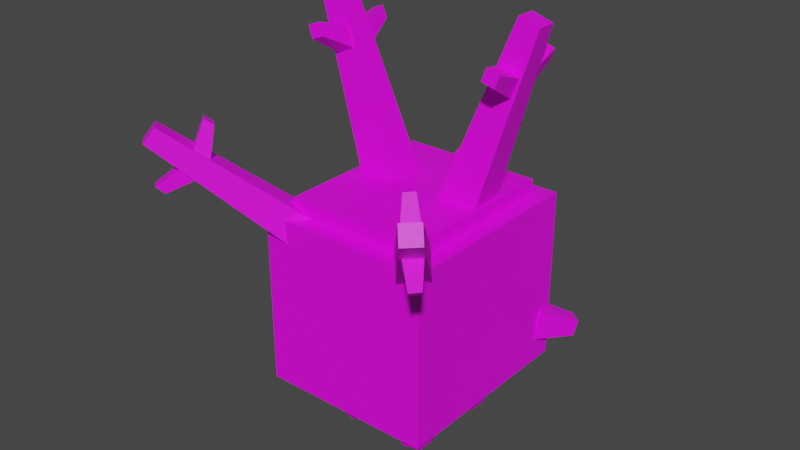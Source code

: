 # Source: corsola.blend  (saved by Blender 2.81.16; exported with 4.5.12 LTS)
import bpy
from mathutils import Matrix  # noqa: F401  (used for matrix-valued properties, if any)

bpy.ops.wm.read_factory_settings(use_empty=True)
scene = bpy.context.scene
scene.name = 'Scene'

# ---- collections
col_collection = bpy.data.collections.new('Collection'); scene.collection.children.link(col_collection)

# ---- images (referenced by path relative to the original .blend; pixels are not part of the script)
import os
ASSET_DIR = os.environ.get("B2B_ASSET_DIR", "")  # directory of the original .blend (textures are referenced by path, not embedded)
HERE = os.path.dirname(os.path.abspath(__file__))  # packed textures are extracted next to this script under _unpacked/

def load_image(name, relpath, width, height, colorspace="sRGB"):
    """Load a texture the original file referenced (path relative to the .blend, or extracted next to this script)."""
    p = next((c for c in (os.path.join(HERE, relpath), os.path.join(ASSET_DIR, relpath)) if relpath and os.path.exists(c)), "")
    if p:
        img = bpy.data.images.load(p, check_existing=True)
        img.name = name
    else:  # same state as the original file: an image datablock whose file is absent (Cycles renders it pink)
        img = bpy.data.images.new(name, width, height)
        img.source = "FILE"
        img.filepath = "//" + (relpath or name)
    img.colorspace_settings.name = colorspace
    return img
img_corsola_png = load_image('Corsola.png', 'Corsola.png', 1024, 1024, 'sRGB')

# ---- materials (node trees are filled in below, after node groups)
mat_body = bpy.data.materials.new('body')
mat_body.use_transparent_shadow = False

# ---- material node trees
mat_body.use_nodes = True; mat_body.node_tree.nodes.clear()
_N = mat_body.node_tree.nodes; _L = mat_body.node_tree.links
n0 = _N.new('ShaderNodeOutputMaterial'); n0.name = 'Material Output'; n0.location = (300, 300)
n1 = _N.new('ShaderNodeBsdfPrincipled'); n1.name = 'Principled BSDF'; n1.location = (10, 300)
n1.distribution = 'GGX'
n1.subsurface_method = 'BURLEY'
n1.inputs[3].default_value = 1.45
n1.inputs[27].default_value = (0.0, 0.0, 0.0, 1.0)
n1.inputs[28].default_value = 1.0
n2 = _N.new('ShaderNodeTexImage'); n2.name = 'Image Texture'; n2.location = (-280, 280)
n2.image = img_corsola_png
n2.interpolation = 'Closest'
_L.new(n1.outputs[0], n0.inputs[0])
_L.new(n2.outputs[0], n1.inputs[0])
n0.is_active_output = True

# ---- world
world_world = bpy.data.worlds.new('World'); scene.world = world_world
world_world.use_nodes = True; world_world.node_tree.nodes.clear()
_N = world_world.node_tree.nodes; _L = world_world.node_tree.links
n0 = _N.new('ShaderNodeOutputWorld'); n0.name = 'World Output'; n0.location = (300, 300)
n1 = _N.new('ShaderNodeBackground'); n1.name = 'Background'; n1.location = (10, 300)
n1.inputs[0].default_value = (0.05088, 0.05088, 0.05088, 1.0)
_L.new(n1.outputs[0], n0.inputs[0])
n0.is_active_output = True
world_world.color = (0.05088, 0.05088, 0.05088)
world_world.use_sun_shadow = False
world_world.sun_shadow_jitter_overblur = 0.0

# ---- meshes
me_cube_001 = bpy.data.meshes.new('Cube.001')
me_cube_001.from_pydata([(0.03029, 0.601, 0.4873), (0.06447, 0.3369, 0.2567), (-0.05752, 0.6015, 0.4877), (-0.09436, 0.3378, 0.2573), (0.03029, 0.5521, 0.5602), (0.06447, 0.2483, 0.3885), (-0.05752, 0.5526, 0.5606), (-0.09436, 0.2492, 0.3891), (0.4725, 0.07934, 1.116), (0.2505, 0.0891, 0.3364), (0.3894, 0.07579, 1.144), (0.1002, 0.08267, 0.3873), (0.4773, -0.008288, 1.119), (0.2591, -0.0694, 0.3419), (0.3942, -0.01184, 1.147), (0.1088, -0.07583, 0.3927), (-0.4208, 0.07934, 1.136), (-0.08493, 0.0891, 0.3982), (-0.5024, 0.07579, 1.103), (-0.2324, 0.08267, 0.3396), (-0.4192, -0.008288, 1.141), (-0.0819, -0.0694, 0.408), (-0.5007, -0.01184, 1.109), (-0.2293, -0.07583, 0.3493), (0.3812, 0.0293, 0.8336), (0.4119, 0.0283, 0.9228), (0.2921, 0.02325, 0.8642), (0.3228, 0.02225, 0.9534), (0.3847, 0.2162, 0.9317), (0.4017, 0.2156, 0.9809), (0.3356, 0.2128, 0.9486), (0.3526, 0.2123, 0.9978), (0.2892, 0.02329, 0.8595), (0.3217, 0.03187, 0.9511), (0.3806, 0.03162, 0.8263), (0.4131, 0.0402, 0.9179), (0.3584, -0.161, 0.9535), (0.3763, -0.1563, 1.004), (0.4088, -0.1564, 0.9352), (0.4267, -0.1517, 0.9857), (-0.3055, 0.0293, 0.8671), (-0.3418, 0.0283, 0.9549), (-0.393, 0.02321, 0.8309), (-0.4293, 0.02221, 0.9187), (-0.3682, 0.2173, 0.9435), (-0.3882, 0.2168, 0.9919), (-0.4165, 0.214, 0.9235), (-0.4365, 0.2134, 0.9719), (-0.3921, 0.02325, 0.8254), (-0.4286, 0.03189, 0.9161), (-0.3011, 0.03163, 0.8612), (-0.3376, 0.04027, 0.952), (-0.4026, -0.1622, 0.9424), (-0.4227, -0.1574, 0.9924), (-0.3524, -0.1576, 0.9621), (-0.3725, -0.1528, 1.012), (-0.5876, -0.771, 0.7346), (-0.1752, -0.3853, 0.3386), (-0.6434, -0.7214, 0.7311), (-0.2762, -0.2957, 0.3323), (-0.6166, -0.8077, 0.6764), (-0.2277, -0.4518, 0.2334), (-0.6724, -0.7582, 0.6729), (-0.3286, -0.3622, 0.2271), (-0.4619, -0.6482, 0.5554), (-0.5072, -0.6944, 0.6011), (-0.5211, -0.5959, 0.5496), (-0.5664, -0.6421, 0.5952), (-0.4628, -0.6089, 0.7281), (-0.4877, -0.6344, 0.7533), (-0.4954, -0.5801, 0.7249), (-0.5204, -0.6056, 0.75), (-0.5196, -0.5936, 0.5468), (-0.5621, -0.6378, 0.5999), (-0.4576, -0.6455, 0.5534), (-0.5002, -0.6896, 0.6064), (-0.611, -0.7339, 0.4775), (-0.6345, -0.7582, 0.5067), (-0.5769, -0.7624, 0.4811), (-0.6003, -0.7868, 0.5103), (0.5817, -0.7372, 0.7347), (0.257, -0.2762, 0.3377), (0.5247, -0.7854, 0.7316), (0.154, -0.3635, 0.332), (0.6138, -0.7713, 0.6765), (0.3151, -0.338, 0.2325), (0.5569, -0.8196, 0.6734), (0.2122, -0.4253, 0.2269), (0.4774, -0.5961, 0.5552), (0.5169, -0.6473, 0.601), (0.4173, -0.6474, 0.5498), (0.4567, -0.6986, 0.5955), (0.4389, -0.5907, 0.728), (0.4606, -0.619, 0.7532), (0.4057, -0.619, 0.7249), (0.4275, -0.6472, 0.7502), (0.4152, -0.6456, 0.547), (0.4531, -0.6937, 0.6001), (0.4753, -0.5916, 0.5532), (0.5131, -0.6397, 0.6063), (0.5409, -0.7562, 0.4778), (0.5618, -0.7827, 0.5071), (0.5741, -0.7264, 0.4812), (0.5949, -0.7529, 0.5105)], [], [(0, 1, 3, 2), (2, 3, 7, 6), (6, 7, 5, 4), (4, 5, 1, 0), (2, 6, 4, 0), (7, 3, 1, 5), (8, 9, 11, 10), (10, 11, 15, 14), (14, 15, 13, 12), (12, 13, 9, 8), (10, 14, 12, 8), (15, 11, 9, 13), (16, 17, 19, 18), (18, 19, 23, 22), (22, 23, 21, 20), (20, 21, 17, 16), (18, 22, 20, 16), (23, 19, 17, 21), (24, 25, 27, 26), (26, 27, 31, 30), (30, 31, 29, 28), (28, 29, 25, 24), (26, 30, 28, 24), (31, 27, 25, 29), (32, 33, 35, 34), (34, 35, 39, 38), (38, 39, 37, 36), (36, 37, 33, 32), (34, 38, 36, 32), (39, 35, 33, 37), (40, 41, 43, 42), (42, 43, 47, 46), (46, 47, 45, 44), (44, 45, 41, 40), (42, 46, 44, 40), (47, 43, 41, 45), (48, 49, 51, 50), (50, 51, 55, 54), (54, 55, 53, 52), (52, 53, 49, 48), (50, 54, 52, 48), (55, 51, 49, 53), (56, 57, 59, 58), (58, 59, 63, 62), (62, 63, 61, 60), (60, 61, 57, 56), (58, 62, 60, 56), (63, 59, 57, 61), (64, 65, 67, 66), (66, 67, 71, 70), (70, 71, 69, 68), (68, 69, 65, 64), (66, 70, 68, 64), (71, 67, 65, 69), (72, 73, 75, 74), (74, 75, 79, 78), (78, 79, 77, 76), (76, 77, 73, 72), (74, 78, 76, 72), (79, 75, 73, 77), (80, 81, 83, 82), (82, 83, 87, 86), (86, 87, 85, 84), (84, 85, 81, 80), (82, 86, 84, 80), (87, 83, 81, 85), (88, 89, 91, 90), (90, 91, 95, 94), (94, 95, 93, 92), (92, 93, 89, 88), (90, 94, 92, 88), (95, 91, 89, 93), (96, 97, 99, 98), (98, 99, 103, 102), (102, 103, 101, 100), (100, 101, 97, 96), (98, 102, 100, 96), (103, 99, 97, 101)])
_uv = me_cube_001.uv_layers.new(name='UVMap')
_uv.uv.foreach_set('vector', [0.7693, 0.6319, 0.8323, 0.6319, 0.8323, 0.6949, 0.7693, 0.6949, 0.7693, 0.6949, 0.8323, 0.6949, 0.8323, 0.7578, 0.7693, 0.7578, 0.7693, 0.7578, 0.8323, 0.7578, 0.8323, 0.8208, 0.7693, 0.8208, 0.7693, 0.8208, 0.8323, 0.8208, 0.8323, 0.8837, 0.7693, 0.8837, 0.7064, 0.7578, 0.7693, 0.7578, 0.7693, 0.8208, 0.7064, 0.8208, 0.8323, 0.7578, 0.8952, 0.7578, 0.8952, 0.8208, 0.8323, 0.8208, 0.7693, 0.6319, 0.8323, 0.6319, 0.8323, 0.6949, 0.7693, 0.6949, 0.7693, 0.6949, 0.8323, 0.6949, 0.8323, 0.7578, 0.7693, 0.7578, 0.7693, 0.7578, 0.8323, 0.7578, 0.8323, 0.8208, 0.7693, 0.8208, 0.7693, 0.8208, 0.8323, 0.8208, 0.8323, 0.8837, 0.7693, 0.8837, 0.7064, 0.7578, 0.7693, 0.7578, 0.7693, 0.8208, 0.7064, 0.8208, 0.8323, 0.7578, 0.8952, 0.7578, 0.8952, 0.8208, 0.8323, 0.8208, 0.7693, 0.6319, 0.8323, 0.6319, 0.8323, 0.6949, 0.7693, 0.6949, 0.7693, 0.6949, 0.8323, 0.6949, 0.8323, 0.7578, 0.7693, 0.7578, 0.7693, 0.7578, 0.8323, 0.7578, 0.8323, 0.8208, 0.7693, 0.8208, 0.7693, 0.8208, 0.8323, 0.8208, 0.8323, 0.8837, 0.7693, 0.8837, 0.7064, 0.7578, 0.7693, 0.7578, 0.7693, 0.8208, 0.7064, 0.8208, 0.8323, 0.7578, 0.8952, 0.7578, 0.8952, 0.8208, 0.8323, 0.8208, 0.7693, 0.6319, 0.8323, 0.6319, 0.8323, 0.6949, 0.7693, 0.6949, 0.7693, 0.6949, 0.8323, 0.6949, 0.8323, 0.7578, 0.7693, 0.7578, 0.7693, 0.7578, 0.8323, 0.7578, 0.8323, 0.8208, 0.7693, 0.8208, 0.7693, 0.8208, 0.8323, 0.8208, 0.8323, 0.8837, 0.7693, 0.8837, 0.7064, 0.7578, 0.7693, 0.7578, 0.7693, 0.8208, 0.7064, 0.8208, 0.8323, 0.7578, 0.8952, 0.7578, 0.8952, 0.8208, 0.8323, 0.8208, 0.7693, 0.6319, 0.8323, 0.6319, 0.8323, 0.6949, 0.7693, 0.6949, 0.7693, 0.6949, 0.8323, 0.6949, 0.8323, 0.7578, 0.7693, 0.7578, 0.7693, 0.7578, 0.8323, 0.7578, 0.8323, 0.8208, 0.7693, 0.8208, 0.7693, 0.8208, 0.8323, 0.8208, 0.8323, 0.8837, 0.7693, 0.8837, 0.7064, 0.7578, 0.7693, 0.7578, 0.7693, 0.8208, 0.7064, 0.8208, 0.8323, 0.7578, 0.8952, 0.7578, 0.8952, 0.8208, 0.8323, 0.8208, 0.7693, 0.6319, 0.8323, 0.6319, 0.8323, 0.6949, 0.7693, 0.6949, 0.7693, 0.6949, 0.8323, 0.6949, 0.8323, 0.7578, 0.7693, 0.7578, 0.7693, 0.7578, 0.8323, 0.7578, 0.8323, 0.8208, 0.7693, 0.8208, 0.7693, 0.8208, 0.8323, 0.8208, 0.8323, 0.8837, 0.7693, 0.8837, 0.7064, 0.7578, 0.7693, 0.7578, 0.7693, 0.8208, 0.7064, 0.8208, 0.8323, 0.7578, 0.8952, 0.7578, 0.8952, 0.8208, 0.8323, 0.8208, 0.7693, 0.6319, 0.8323, 0.6319, 0.8323, 0.6949, 0.7693, 0.6949, 0.7693, 0.6949, 0.8323, 0.6949, 0.8323, 0.7578, 0.7693, 0.7578, 0.7693, 0.7578, 0.8323, 0.7578, 0.8323, 0.8208, 0.7693, 0.8208, 0.7693, 0.8208, 0.8323, 0.8208, 0.8323, 0.8837, 0.7693, 0.8837, 0.7064, 0.7578, 0.7693, 0.7578, 0.7693, 0.8208, 0.7064, 0.8208, 0.8323, 0.7578, 0.8952, 0.7578, 0.8952, 0.8208, 0.8323, 0.8208, 0.7693, 0.6319, 0.8323, 0.6319, 0.8323, 0.6949, 0.7693, 0.6949, 0.7693, 0.6949, 0.8323, 0.6949, 0.8323, 0.7578, 0.7693, 0.7578, 0.7693, 0.7578, 0.8323, 0.7578, 0.8323, 0.8208, 0.7693, 0.8208, 0.7693, 0.8208, 0.8323, 0.8208, 0.8323, 0.8837, 0.7693, 0.8837, 0.7064, 0.7578, 0.7693, 0.7578, 0.7693, 0.8208, 0.7064, 0.8208, 0.8323, 0.7578, 0.8952, 0.7578, 0.8952, 0.8208, 0.8323, 0.8208, 0.7693, 0.6319, 0.8323, 0.6319, 0.8323, 0.6949, 0.7693, 0.6949, 0.7693, 0.6949, 0.8323, 0.6949, 0.8323, 0.7578, 0.7693, 0.7578, 0.7693, 0.7578, 0.8323, 0.7578, 0.8323, 0.8208, 0.7693, 0.8208, 0.7693, 0.8208, 0.8323, 0.8208, 0.8323, 0.8837, 0.7693, 0.8837, 0.7064, 0.7578, 0.7693, 0.7578, 0.7693, 0.8208, 0.7064, 0.8208, 0.8323, 0.7578, 0.8952, 0.7578, 0.8952, 0.8208, 0.8323, 0.8208, 0.7693, 0.6319, 0.8323, 0.6319, 0.8323, 0.6949, 0.7693, 0.6949, 0.7693, 0.6949, 0.8323, 0.6949, 0.8323, 0.7578, 0.7693, 0.7578, 0.7693, 0.7578, 0.8323, 0.7578, 0.8323, 0.8208, 0.7693, 0.8208, 0.7693, 0.8208, 0.8323, 0.8208, 0.8323, 0.8837, 0.7693, 0.8837, 0.7064, 0.7578, 0.7693, 0.7578, 0.7693, 0.8208, 0.7064, 0.8208, 0.8323, 0.7578, 0.8952, 0.7578, 0.8952, 0.8208, 0.8323, 0.8208, 0.7693, 0.6319, 0.8323, 0.6319, 0.8323, 0.6949, 0.7693, 0.6949, 0.7693, 0.6949, 0.8323, 0.6949, 0.8323, 0.7578, 0.7693, 0.7578, 0.7693, 0.7578, 0.8323, 0.7578, 0.8323, 0.8208, 0.7693, 0.8208, 0.7693, 0.8208, 0.8323, 0.8208, 0.8323, 0.8837, 0.7693, 0.8837, 0.7064, 0.7578, 0.7693, 0.7578, 0.7693, 0.8208, 0.7064, 0.8208, 0.8323, 0.7578, 0.8952, 0.7578, 0.8952, 0.8208, 0.8323, 0.8208, 0.7693, 0.6319, 0.8323, 0.6319, 0.8323, 0.6949, 0.7693, 0.6949, 0.7693, 0.6949, 0.8323, 0.6949, 0.8323, 0.7578, 0.7693, 0.7578, 0.7693, 0.7578, 0.8323, 0.7578, 0.8323, 0.8208, 0.7693, 0.8208, 0.7693, 0.8208, 0.8323, 0.8208, 0.8323, 0.8837, 0.7693, 0.8837, 0.7064, 0.7578, 0.7693, 0.7578, 0.7693, 0.8208, 0.7064, 0.8208, 0.8323, 0.7578, 0.8952, 0.7578, 0.8952, 0.8208, 0.8323, 0.8208, 0.7693, 0.6319, 0.8323, 0.6319, 0.8323, 0.6949, 0.7693, 0.6949, 0.7693, 0.6949, 0.8323, 0.6949, 0.8323, 0.7578, 0.7693, 0.7578, 0.7693, 0.7578, 0.8323, 0.7578, 0.8323, 0.8208, 0.7693, 0.8208, 0.7693, 0.8208, 0.8323, 0.8208, 0.8323, 0.8837, 0.7693, 0.8837, 0.7064, 0.7578, 0.7693, 0.7578, 0.7693, 0.8208, 0.7064, 0.8208, 0.8323, 0.7578, 0.8952, 0.7578, 0.8952, 0.8208, 0.8323, 0.8208])
me_cube_001.materials.append(mat_body)
me_cube_001.use_remesh_fix_poles = True
me_cube_001.use_remesh_preserve_attributes = False
me_cube_001.use_mirror_vertex_groups = False
me_cube_001.update()
me_body = bpy.data.meshes.new('Body')
me_body.from_pydata([(0.361, -0.4787, -0.361), (0.361, -0.4787, 0.361), (-0.361, -0.4787, -0.361), (-0.361, -0.4787, 0.361), (0.361, 0.361, -0.361), (0.361, 0.361, 0.361), (-0.361, 0.361, -0.361), (-0.361, 0.361, 0.361), (0.2921, -0.4097, -0.4291), (0.2921, -0.4097, 0.4226), (-0.2921, -0.4097, -0.4291), (-0.2921, -0.4097, 0.4226), (0.2921, 0.2921, -0.4291), (0.2921, 0.2921, 0.4226), (-0.2921, 0.2921, -0.4291), (-0.2921, 0.2921, 0.4226), (0.361, -0.4787, -0.01337), (-0.361, -0.4787, -0.01337), (-0.361, 0.361, -0.01337), (0.361, 0.361, -0.01337), (0.2921, -0.4097, -0.00325), (-0.2921, -0.4097, -0.00325), (-0.2921, 0.2921, -0.00325), (0.2921, 0.2921, -0.00325)], [], [(16, 1, 3, 17), (17, 3, 7, 18), (18, 7, 5, 19), (19, 5, 1, 16), (2, 6, 4, 0), (7, 3, 1, 5), (20, 9, 11, 21), (21, 11, 15, 22), (22, 15, 13, 23), (23, 13, 9, 20), (10, 14, 12, 8), (15, 11, 9, 13), (4, 19, 16, 0), (6, 18, 19, 4), (2, 17, 18, 6), (0, 16, 17, 2), (12, 23, 20, 8), (14, 22, 23, 12), (10, 21, 22, 14), (8, 20, 21, 10)])
_uv = me_body.uv_layers.new(name='UVMap')
_uv.uv.foreach_set('vector', [0.7258, 0.6797, 0.8555, 0.6797, 0.8555, 0.9297, 0.7258, 0.9297, 0.7532, 0.6797, 0.8828, 0.6797, 0.8828, 0.9297, 0.7532, 0.9297, 0.7185, 0.5761, 0.7185, 0.9551, -0.01245, 0.9551, -0.01246, 0.5761, 0.7415, 0.6875, 0.8711, 0.6875, 0.8711, 0.9375, 0.7415, 0.9375, 0.9402, 0.03009, 0.9738, 0.03009, 0.9738, 0.06366, 0.9402, 0.06366, 0.6797, 0.6797, 0.9297, 0.6797, 0.9297, 0.9297, 0.6797, 0.9297, 0.8242, 0.6013, 0.8711, 0.6013, 0.8711, 0.6952, 0.8242, 0.6952, 0.6429, 0.3031, 0.6444, 0.6101, 0.03048, 0.6131, 0.02897, 0.3061, 0.8242, 0.7891, 0.8711, 0.7891, 0.8711, 0.8829, 0.8242, 0.8829, 0.8242, 0.8829, 0.8711, 0.8829, 0.8711, 0.9768, 0.8242, 0.9768, 0.9296, 0.01182, 0.992, 0.01182, 0.992, 0.07422, 0.9296, 0.07422, 0.8711, 0.7891, 0.965, 0.7891, 0.965, 0.8829, 0.8711, 0.8829, 0.9624, 0.06144, 0.9533, 0.5121, 0.01736, 0.4932, 0.02643, 0.0426, 0.9924, 0.02338, 0.992, 0.5048, -0.007855, 0.5039, -0.007415, 0.02247, 1.003, 0.02431, 1.003, 0.4383, 0.003095, 0.4383, 0.003095, 0.02431, 0.9999, 0.02431, 0.9999, 0.5057, 6.938e-05, 0.5057, 6.944e-05, 0.02431, 0.9467, 0.002889, 0.983, 0.002889, 0.983, 0.07556, 0.9467, 0.07556, 0.6835, 0.1328, 0.7305, 0.1328, 0.7305, 0.2267, 0.6835, 0.2267, 0.6414, -0.003836, 0.6429, 0.3031, 0.02897, 0.3061, 0.02747, -0.0008254, 0.9372, 0.01109, 0.9768, 0.01109, 0.9768, 0.09015, 0.9372, 0.09015])
me_body.materials.append(mat_body)
me_body.use_remesh_fix_poles = True
me_body.use_remesh_preserve_attributes = False
me_body.use_mirror_vertex_groups = False
me_body.update()
me_right_leg_front = bpy.data.meshes.new('Right Leg Front')
me_right_leg_front.from_pydata([(0.07822, -0.04391, -0.1834), (0.07811, -0.07941, 0.01431), (-0.008152, -0.04391, -0.1992), (-0.07811, -0.07941, -0.01431), (0.07822, 0.04391, -0.1834), (0.07811, 0.07941, 0.01431), (-0.008152, 0.04391, -0.1992), (-0.07811, 0.07941, -0.01431)], [], [(0, 1, 3, 2), (2, 3, 7, 6), (6, 7, 5, 4), (4, 5, 1, 0), (2, 6, 4, 0), (7, 3, 1, 5)])
_uv = me_right_leg_front.uv_layers.new(name='UVMap')
_uv.uv.foreach_set('vector', [0.8427, 0.01116, 0.8458, 0.04906, 0.8159, 0.04621, 0.8261, 0.009578, 0.9468, -6.025e-05, 0.9957, 0.2064, 0.8281, 0.2156, 0.8541, 0.00502, 0.6051, 0.1523, 0.637, 0.1523, 0.637, 0.1842, 0.6051, 0.1842, 0.8655, 0.01106, 0.8406, 0.2086, 0.9979, 0.2004, 0.9525, 0.006501, 0.5459, 0.01953, 0.5778, 0.01953, 0.5778, 0.05143, 0.5459, 0.05143, 0.637, 0.1523, 0.6689, 0.1523, 0.6689, 0.1842, 0.637, 0.1842])
me_right_leg_front.materials.append(mat_body)
me_right_leg_front.use_remesh_fix_poles = True
me_right_leg_front.use_remesh_preserve_attributes = False
me_right_leg_front.use_mirror_vertex_groups = False
me_right_leg_front.update()
me_left_leg_front = bpy.data.meshes.new('Left Leg Front')
me_left_leg_front.from_pydata([(-0.0009783, -0.04391, -0.1993), (0.07738, -0.07941, -0.01787), (-0.08654, -0.04391, -0.1796), (-0.07738, -0.07941, 0.01787), (-0.0009783, 0.04391, -0.1993), (0.07738, 0.07941, -0.01787), (-0.08654, 0.04391, -0.1796), (-0.07738, 0.07941, 0.01787)], [], [(0, 1, 3, 2), (2, 3, 7, 6), (6, 7, 5, 4), (4, 5, 1, 0), (2, 6, 4, 0), (7, 3, 1, 5)])
_uv = me_left_leg_front.uv_layers.new(name='UVMap')
_uv.uv.foreach_set('vector', [0.9597, 0.009921, 0.9697, 0.06102, 0.9286, 0.06166, 0.937, 0.01027, 0.9576, 0.007015, 0.99, 0.2147, 0.8238, 0.211, 0.8657, 0.004926, 0.5732, 0.1523, 0.6065, 0.1523, 0.6065, 0.1857, 0.5732, 0.1857, 0.8721, 0.008491, 0.8336, 0.2046, 0.9916, 0.2071, 0.9595, 0.009924, 0.6414, 0.01953, 0.6747, 0.01953, 0.6747, 0.05285, 0.6414, 0.05285, 0.6065, 0.1523, 0.6398, 0.1523, 0.6398, 0.1857, 0.6065, 0.1857])
me_left_leg_front.materials.append(mat_body)
me_left_leg_front.use_remesh_fix_poles = True
me_left_leg_front.use_remesh_preserve_attributes = False
me_left_leg_front.use_mirror_vertex_groups = False
me_left_leg_front.update()
me_left_leg_back = bpy.data.meshes.new('Left Leg Back')
me_left_leg_back.from_pydata([(-0.0009783, -0.04391, -0.1993), (0.07738, -0.07941, -0.01787), (-0.08654, -0.04391, -0.1796), (-0.07738, -0.07941, 0.01787), (-0.0009783, 0.04391, -0.1993), (0.07738, 0.07941, -0.01787), (-0.08654, 0.04391, -0.1796), (-0.07738, 0.07941, 0.01787)], [], [(0, 1, 3, 2), (2, 3, 7, 6), (6, 7, 5, 4), (4, 5, 1, 0), (2, 6, 4, 0), (7, 3, 1, 5)])
_uv = me_left_leg_back.uv_layers.new(name='UVMap')
_uv.uv.foreach_set('vector', [0.9298, 0.02345, 0.962, 0.02345, 0.962, 0.05562, 0.9298, 0.05562, 0.9601, 0.02634, 0.9907, 0.2094, 0.8439, 0.2077, 0.8789, 0.02537, 0.605, 0.1641, 0.6372, 0.1641, 0.6372, 0.1962, 0.605, 0.1962, 0.9068, 0.01544, 0.8618, 0.1904, 1.004, 0.2009, 0.9856, 0.02127, 0.5143, 0.01172, 0.5464, 0.01172, 0.5464, 0.04388, 0.5143, 0.04388, 0.6372, 0.1641, 0.6693, 0.1641, 0.6693, 0.1962, 0.6372, 0.1962])
me_left_leg_back.materials.append(mat_body)
me_left_leg_back.use_remesh_fix_poles = True
me_left_leg_back.use_remesh_preserve_attributes = False
me_left_leg_back.use_mirror_vertex_groups = False
me_left_leg_back.update()
me_right_leg_back = bpy.data.meshes.new('Right Leg Back')
me_right_leg_back.from_pydata([(0.07822, -0.04391, -0.1834), (0.07811, -0.07941, 0.01431), (-0.008152, -0.04391, -0.1992), (-0.07811, -0.07941, -0.01431), (0.07822, 0.04391, -0.1834), (0.07811, 0.07941, 0.01431), (-0.008152, 0.04391, -0.1992), (-0.07811, 0.07941, -0.01431)], [], [(0, 1, 3, 2), (2, 3, 7, 6), (6, 7, 5, 4), (4, 5, 1, 0), (2, 6, 4, 0), (7, 3, 1, 5)])
_uv = me_right_leg_back.uv_layers.new(name='UVMap')
_uv.uv.foreach_set('vector', [0.9441, 0.0343, 0.9699, 0.0343, 0.9699, 0.06012, 0.9441, 0.06012, 0.9603, 0.02824, 0.9831, 0.1479, 0.8868, 0.1489, 0.9071, 0.02879, 0.719, 0.0228, 0.7499, 0.2146, 0.5963, 0.2118, 0.6341, 0.02127, 0.8698, 0.02944, 0.8426, 0.2013, 0.9802, 0.1985, 0.9458, 0.02785, 0.5824, 0.1758, 0.6082, 0.1758, 0.6082, 0.2016, 0.5824, 0.2016, 0.634, 0.1758, 0.6598, 0.1758, 0.6598, 0.2016, 0.634, 0.2016])
me_right_leg_back.materials.append(mat_body)
me_right_leg_back.use_remesh_fix_poles = True
me_right_leg_back.use_remesh_preserve_attributes = False
me_right_leg_back.use_mirror_vertex_groups = False
me_right_leg_back.update()
me_left_hand = bpy.data.meshes.new('left_hand')
me_left_hand.from_pydata([(-0.07235, 0.1488, -0.07989), (0.06114, 0.02658, -0.05726), (-0.1264, 0.1065, -0.0827), (-0.03669, -0.04991, -0.06234), (-0.08586, 0.1617, -0.01377), (0.03669, 0.04991, 0.06234), (-0.14, 0.1194, -0.01658), (-0.06114, -0.02658, 0.05726)], [], [(0, 1, 3, 2), (2, 3, 7, 6), (6, 7, 5, 4), (4, 5, 1, 0), (2, 6, 4, 0), (7, 3, 1, 5)])
_uv = me_left_hand.uv_layers.new(name='UVMap')
_uv.uv.foreach_set('vector', [0.7693, 0.6319, 0.8323, 0.6319, 0.8323, 0.6949, 0.7693, 0.6949, 0.7693, 0.6949, 0.8323, 0.6949, 0.8323, 0.7578, 0.7693, 0.7578, 0.7693, 0.7578, 0.8323, 0.7578, 0.8323, 0.8208, 0.7693, 0.8208, 0.7693, 0.8208, 0.8323, 0.8208, 0.8323, 0.8837, 0.7693, 0.8837, 0.7064, 0.7578, 0.7693, 0.7578, 0.7693, 0.8208, 0.7064, 0.8208, 0.8323, 0.7578, 0.8952, 0.7578, 0.8952, 0.8208, 0.8323, 0.8208])
me_left_hand.materials.append(mat_body)
me_left_hand.use_remesh_fix_poles = True
me_left_hand.use_remesh_preserve_attributes = False
me_left_hand.use_mirror_vertex_groups = False
me_left_hand.update()
me_right_hand = bpy.data.meshes.new('right_hand')
me_right_hand.from_pydata([(0.1276, 0.1053, -0.07989), (0.0402, -0.05318, -0.05726), (0.07379, 0.1479, -0.0827), (-0.05714, 0.02393, -0.06234), (0.137, 0.1214, -0.01377), (0.05714, -0.02393, 0.06234), (0.08315, 0.1641, -0.01658), (-0.0402, 0.05318, 0.05726)], [], [(0, 1, 3, 2), (2, 3, 7, 6), (6, 7, 5, 4), (4, 5, 1, 0), (2, 6, 4, 0), (7, 3, 1, 5)])
_uv = me_right_hand.uv_layers.new(name='UVMap')
_uv.uv.foreach_set('vector', [0.7693, 0.6319, 0.8323, 0.6319, 0.8323, 0.6949, 0.7693, 0.6949, 0.7693, 0.6949, 0.8323, 0.6949, 0.8323, 0.7578, 0.7693, 0.7578, 0.7693, 0.7578, 0.8323, 0.7578, 0.8323, 0.8208, 0.7693, 0.8208, 0.7693, 0.8208, 0.8323, 0.8208, 0.8323, 0.8837, 0.7693, 0.8837, 0.7064, 0.7578, 0.7693, 0.7578, 0.7693, 0.8208, 0.7064, 0.8208, 0.8323, 0.7578, 0.8952, 0.7578, 0.8952, 0.8208, 0.8323, 0.8208])
me_right_hand.materials.append(mat_body)
me_right_hand.use_remesh_fix_poles = True
me_right_hand.use_remesh_preserve_attributes = False
me_right_hand.use_mirror_vertex_groups = False
me_right_hand.update()

# ---- objects
ob_spike = bpy.data.objects.new('Spike', me_cube_001)
ob_body = bpy.data.objects.new('Body', me_body)
ob_right_leg_front = bpy.data.objects.new('Right Leg Front', me_right_leg_front)
ob_left_leg_front = bpy.data.objects.new('Left Leg Front', me_left_leg_front)
ob_left_leg_back = bpy.data.objects.new('Left Leg Back', me_left_leg_back)
ob_right_leg_back = bpy.data.objects.new('Right Leg Back', me_right_leg_back)
ob_left_hand = bpy.data.objects.new('left_hand', me_left_hand)
ob_right_hand = bpy.data.objects.new('right_hand', me_right_hand)

# ---- transforms, parenting, visibility, modifiers, constraints
ob_spike.parent = ob_body
ob_spike.matrix_parent_inverse = Matrix(((1.0, -0.0, 0.0, -0.0), (-0.0, 1.0, -0.0, 0.0), (0.0, -0.0, 1.0, -0.5877), (-0.0, 0.0, -0.0, 1.0)))
ob_spike.location = (0.0, 0.0, 0.5877)
ob_spike.lineart.crease_threshold = 0.0
ob_body.location = (0.0, 0.0, 0.5877)
ob_body.lineart.crease_threshold = 0.0
ob_right_leg_front.parent = ob_body
ob_right_leg_front.matrix_parent_inverse = Matrix(((1.0, -0.0, 0.0, -0.0), (-0.0, 1.0, -0.0, 0.0), (0.0, -0.0, 1.0, -0.5877), (-0.0, 0.0, -0.0, 1.0)))
ob_right_leg_front.location = (0.1241, 0.117, 0.1955)
ob_right_leg_front.lineart.crease_threshold = 0.0
ob_left_leg_front.parent = ob_body
ob_left_leg_front.matrix_parent_inverse = Matrix(((1.0, -0.0, 0.0, -0.0), (-0.0, 1.0, -0.0, 0.0), (0.0, -0.0, 1.0, -0.5877), (-0.0, 0.0, -0.0, 1.0)))
ob_left_leg_front.location = (-0.1409, 0.117, 0.1966)
ob_left_leg_front.lineart.crease_threshold = 0.0
ob_left_leg_back.parent = ob_body
ob_left_leg_back.matrix_parent_inverse = Matrix(((1.0, -0.0, 0.0, -0.0), (-0.0, 1.0, -0.0, 0.0), (0.0, -0.0, 1.0, -0.5877), (-0.0, 0.0, -0.0, 1.0)))
ob_left_leg_back.location = (-0.1409, -0.2238, 0.1966)
ob_left_leg_back.lineart.crease_threshold = 0.0
ob_right_leg_back.parent = ob_body
ob_right_leg_back.matrix_parent_inverse = Matrix(((1.0, -0.0, 0.0, -0.0), (-0.0, 1.0, -0.0, 0.0), (0.0, -0.0, 1.0, -0.5877), (-0.0, 0.0, -0.0, 1.0)))
ob_right_leg_back.location = (0.1248, -0.2238, 0.1956)
ob_right_leg_back.lineart.crease_threshold = 0.0
ob_left_hand.parent = ob_body
ob_left_hand.matrix_parent_inverse = Matrix(((1.0, -0.0, 0.0, -0.0), (-0.0, 1.0, -0.0, 0.0), (0.0, -0.0, 1.0, -0.5877), (-0.0, 0.0, -0.0, 1.0)))
ob_left_hand.location = (-0.3149, 0.3175, 0.391)
ob_left_hand.lineart.crease_threshold = 0.0
ob_right_hand.parent = ob_body
ob_right_hand.matrix_parent_inverse = Matrix(((1.0, -0.0, 0.0, -0.0), (-0.0, 1.0, -0.0, 0.0), (0.0, -0.0, 1.0, -0.5877), (-0.0, 0.0, -0.0, 1.0)))
ob_right_hand.location = (0.3259, 0.3101, 0.391)
ob_right_hand.lineart.crease_threshold = 0.0

# ---- collection membership
col_collection.objects.link(ob_spike)
col_collection.objects.link(ob_body)
col_collection.objects.link(ob_right_leg_front)
col_collection.objects.link(ob_left_leg_front)
col_collection.objects.link(ob_left_leg_back)
col_collection.objects.link(ob_right_leg_back)
col_collection.objects.link(ob_left_hand)
col_collection.objects.link(ob_right_hand)

# ---- scene / render settings (as saved in the file)
scene.frame_start = 1; scene.frame_end = 250; scene.frame_set(1)
scene.render.engine = 'BLENDER_EEVEE_NEXT'
scene.cycles.use_denoising = False
scene.cycles.samples = 128
scene.cycles.sampling_pattern = 'TABULATED_SOBOL'
scene.cycles.use_adaptive_sampling = False
scene.cycles.use_light_tree = False
scene.view_settings.view_transform = 'Filmic'
bpy.context.view_layer.update()

# ---- added for rendering (the .blend has no active camera and no usable light): camera, sun
cam_auto = bpy.data.cameras.new('AutoCamera')
cam_auto.lens = 50.0
cam_auto.sensor_width = 36.0
cam_auto.clip_end = 1000.0
ob_auto_camera = bpy.data.objects.new('AutoCamera', cam_auto)
scene.collection.objects.link(ob_auto_camera)
ob_auto_camera.location = (2.36495, -2.9821, 2.78095)
ob_auto_camera.rotation_euler = (1.09748, -7.21219e-08, 0.694738)
scene.camera = ob_auto_camera
light_auto_sun = bpy.data.lights.new('AutoSun', 'SUN')
light_auto_sun.energy = 3.0
light_auto_sun.angle = 0.0523599
ob_auto_sun = bpy.data.objects.new('AutoSun', light_auto_sun)
scene.collection.objects.link(ob_auto_sun)
ob_auto_sun.rotation_euler = (0.872665, 0.174533, 0.523599)
bpy.context.view_layer.update()
